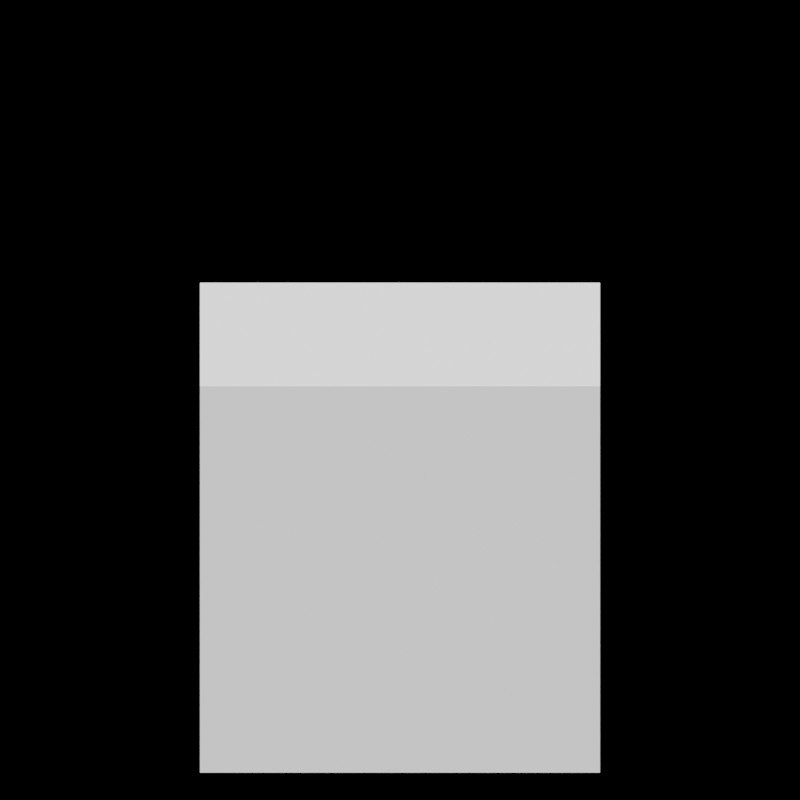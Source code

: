 # Source: lib_32px.blend  (saved by Blender 2.83.19; exported with 4.5.12 LTS)
import bpy
from mathutils import Matrix  # noqa: F401  (used for matrix-valued properties, if any)

bpy.ops.wm.read_factory_settings(use_empty=True)
scene = bpy.context.scene
scene.name = 'Scene'

# ---- materials (node trees are filled in below, after node groups)
mat_shadow_catcher = bpy.data.materials.new('shadow catcher')
mat_shadow_catcher.surface_render_method = 'BLENDED'
mat_shadow_catcher.blend_method = 'BLEND'
mat_shadow_catcher.use_transparency_overlap = False
mat_shadow_catcher.show_transparent_back = False
mat_shadow_catcher.use_transparent_shadow = False
mat_shadow_catcher.diffuse_color = (0.1193, 0.1193, 0.1193, 1.0)
mat_shadow_catcher.roughness = 0.3485

# ---- material node trees
mat_shadow_catcher.use_nodes = True; mat_shadow_catcher.node_tree.nodes.clear()
_N = mat_shadow_catcher.node_tree.nodes; _L = mat_shadow_catcher.node_tree.links
n0 = _N.new('ShaderNodeBsdfPrincipled'); n0.name = 'Principled BSDF'; n0.location = (429, 652)
n0.distribution = 'GGX'
n0.subsurface_method = 'BURLEY'
n0.inputs[0].default_value = (0.0, 0.0, 0.0, 0.5022)
n0.inputs[2].default_value = 1.0
n0.inputs[3].default_value = 1.45
n0.inputs[13].default_value = 0.0
n0.inputs[20].default_value = 0.0
n0.inputs[27].default_value = (0.0, 0.0, 0.0, 1.0)
n0.inputs[28].default_value = 1.0
n1 = _N.new('ShaderNodeMath'); n1.name = 'Math'; n1.location = (248, 322)
n1.operation = 'DIVIDE'
n1.inputs[1].default_value = 2.0
n1.inputs[2].default_value = 0.0
n2 = _N.new('ShaderNodeShaderToRGB'); n2.name = 'Shader to RGB'; n2.location = (-213, 178)
n3 = _N.new('ShaderNodeBsdfDiffuse'); n3.name = 'Diffuse BSDF'; n3.location = (-217, 319)
n3.inputs[0].default_value = (1.0, 1.0, 1.0, 1.0)
n4 = _N.new('ShaderNodeValToRGB'); n4.name = 'ColorRamp'; n4.location = (-28, 317)
n4.color_ramp.interpolation = 'CONSTANT'
while len(n4.color_ramp.elements) > 1: n4.color_ramp.elements.remove(n4.color_ramp.elements[-1])
n4.color_ramp.elements[0].position = 0.0; n4.color_ramp.elements[0].color = (1.0, 1.0, 1.0, 1.0)
_e = n4.color_ramp.elements.new(0.8773); _e.color = (0.0, 0.0, 0.0, 1.0)
n5 = _N.new('ShaderNodeOutputMaterial'); n5.name = 'Material Output'; n5.location = (693, 647)
_L.new(n0.outputs[0], n5.inputs[0])
_L.new(n3.outputs[0], n2.inputs[0])
_L.new(n2.outputs[0], n4.inputs[0])
_L.new(n4.outputs[0], n1.inputs[0])
_L.new(n1.outputs[0], n0.inputs[4])
n5.is_active_output = True

# ---- cameras
cam_camera_front = bpy.data.cameras.new('camera_front')
cam_camera_front.type = 'ORTHO'
cam_camera_front.clip_start = 1.0
cam_camera_front.clip_end = 10.0
cam_camera_front.ortho_scale = 2.0
cam_camera_front.display_size = 0.5
cam_camera_front.show_background_images = True

# ---- lights
light_sun = bpy.data.lights.new('Sun', 'SUN')
light_sun.transmission_factor = 0.0
light_sun.angle = 0.001745
light_sun.energy = 6.0
light_sun.shadow_soft_size = 0.125
light_sun.shadow_cascade_max_distance = 100.0
light_sun.shadow_cascade_fade = 0.08485

# ---- meshes
me_plane = bpy.data.meshes.new('Plane')
me_plane.from_pydata([(-2.5, -2.5, 0.0), (2.5, -2.5, 0.0), (-2.5, 2.5, 0.0), (2.5, 2.5, 0.0)], [], [(0, 1, 3, 2)])
_uv = me_plane.uv_layers.new(name='UVMap')
_uv.uv.foreach_set('vector', [0.0, 0.0, 1.0, 0.0, 1.0, 1.0, 0.0, 1.0])
me_plane.materials.append(mat_shadow_catcher)
me_plane.use_remesh_fix_poles = True
me_plane.use_remesh_preserve_attributes = False
me_plane.use_mirror_vertex_groups = False
me_plane.update()
me_cube = bpy.data.meshes.new('Cube')
me_cube.from_pydata([(-1.0, -1.0, -1.0), (-1.0, -1.0, 1.0), (-1.0, 1.0, -1.0), (-1.0, 1.0, 1.0), (1.0, -1.0, -1.0), (1.0, -1.0, 1.0), (1.0, 1.0, -1.0), (1.0, 1.0, 1.0)], [], [(0, 1, 3, 2), (2, 3, 7, 6), (6, 7, 5, 4), (4, 5, 1, 0), (2, 6, 4, 0), (7, 3, 1, 5)])
_uv = me_cube.uv_layers.new(name='UVMap')
_uv.uv.foreach_set('vector', [0.375, 0.0, 0.625, 0.0, 0.625, 0.25, 0.375, 0.25, 0.375, 0.25, 0.625, 0.25, 0.625, 0.5, 0.375, 0.5, 0.375, 0.5, 0.625, 0.5, 0.625, 0.75, 0.375, 0.75, 0.375, 0.75, 0.625, 0.75, 0.625, 1.0, 0.375, 1.0, 0.125, 0.5, 0.375, 0.5, 0.375, 0.75, 0.125, 0.75, 0.625, 0.5, 0.875, 0.5, 0.875, 0.75, 0.625, 0.75])
me_cube.use_remesh_fix_poles = True
me_cube.use_remesh_preserve_attributes = False
me_cube.use_mirror_vertex_groups = False
me_cube.update()

# ---- objects
ob_shadow_catcher_container = bpy.data.objects.new('shadow catcher container', me_plane)
ob_camera_front = bpy.data.objects.new('camera_front', cam_camera_front)
ob_sun = bpy.data.objects.new('Sun', light_sun)
ob_cube = bpy.data.objects.new('Cube', me_cube)
ob_camera_front_creature = bpy.data.objects.new('camera_front_creature', cam_camera_front)

# ---- transforms, parenting, visibility, modifiers, constraints
ob_shadow_catcher_container.location = (0.0, 0.0, 0.0)
ob_shadow_catcher_container.hide_select = True
ob_shadow_catcher_container.lineart.crease_threshold = 0.0
ob_camera_front.location = (0.0, -2.715, 3.525)
ob_camera_front.rotation_euler = (0.7854, 0.0, 0.0)
ob_camera_front.hide_select = True
ob_camera_front.lineart.crease_threshold = 0.0
ob_sun.location = (0.0, 0.0, 5.0)
ob_sun.rotation_mode = 'QUATERNION'
ob_sun.rotation_quaternion = (1.0, 0.25, -0.25, 0.165)
ob_sun.hide_select = True
ob_sun.lineart.crease_threshold = 0.0
ob_cube.location = (0.0, -0.01107, 0.5)
ob_cube.scale = (0.5, 0.5, 0.5)
ob_cube.lineart.crease_threshold = 0.0
ob_camera_front_creature.location = (0.0, -2.715, 1.555)
ob_camera_front_creature.rotation_euler = (1.309, 0.0, 0.0)
ob_camera_front_creature.hide_select = True
ob_camera_front_creature.lineart.crease_threshold = 0.0

# ---- collection membership
scene.collection.objects.link(ob_shadow_catcher_container)
scene.collection.objects.link(ob_camera_front)
scene.collection.objects.link(ob_sun)
scene.collection.objects.link(ob_cube)
scene.collection.objects.link(ob_camera_front_creature)

# ---- scene / render settings (as saved in the file)
scene.camera = ob_camera_front_creature
scene.frame_start = 1; scene.frame_end = 1; scene.frame_set(1)
scene.render.engine = 'BLENDER_EEVEE_NEXT'
scene.render.resolution_x = 32
scene.render.resolution_y = 32
scene.cycles.use_denoising = False
scene.cycles.samples = 128
scene.cycles.sampling_pattern = 'TABULATED_SOBOL'
scene.cycles.use_adaptive_sampling = False
scene.cycles.use_light_tree = False
scene.view_settings.view_transform = 'Filmic'
bpy.context.view_layer.update()

